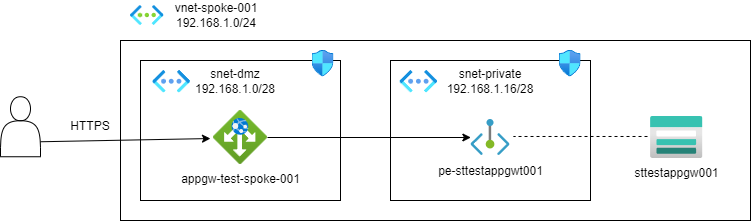

The diagram above was exported from draw.io. Its source (the exported page's mxGraphModel, read from the mxfile embedded in the PNG):
<mxGraphModel dx="1137" dy="779" grid="1" gridSize="10" guides="1" tooltips="1" connect="1" arrows="1" fold="1" page="1" pageScale="1" pageWidth="827" pageHeight="1169" math="0" shadow="0">
  <root>
    <mxCell id="0" />
    <mxCell id="1" parent="0" />
    <mxCell id="2" value="" style="rounded=0;whiteSpace=wrap;html=1;" vertex="1" parent="1">
      <mxGeometry x="170" y="170" width="630" height="180" as="geometry" />
    </mxCell>
    <mxCell id="3" value="" style="rounded=0;whiteSpace=wrap;html=1;" vertex="1" parent="1">
      <mxGeometry x="190" y="190" width="200" height="140" as="geometry" />
    </mxCell>
    <mxCell id="5" value="" style="image;aspect=fixed;html=1;points=[];align=center;fontSize=12;image=img/lib/azure2/networking/Virtual_Networks.svg;" vertex="1" parent="1">
      <mxGeometry x="180" y="135" width="33.5" height="20" as="geometry" />
    </mxCell>
    <mxCell id="6" value="" style="image;aspect=fixed;html=1;points=[];align=center;fontSize=12;image=img/lib/azure2/networking/Network_Security_Groups.svg;" vertex="1" parent="1">
      <mxGeometry x="361.59" y="180" width="21.82" height="26.5" as="geometry" />
    </mxCell>
    <mxCell id="7" value="" style="shape=actor;whiteSpace=wrap;html=1;" vertex="1" parent="1">
      <mxGeometry x="50" y="226.25" width="40" height="60" as="geometry" />
    </mxCell>
    <mxCell id="8" value="" style="endArrow=classic;html=1;exitX=1;exitY=0.75;exitDx=0;exitDy=0;entryX=-0.056;entryY=0.519;entryDx=0;entryDy=0;entryPerimeter=0;" edge="1" parent="1" source="7" target="14">
      <mxGeometry width="50" height="50" relative="1" as="geometry">
        <mxPoint x="150" y="350" as="sourcePoint" />
        <mxPoint x="150" y="280" as="targetPoint" />
      </mxGeometry>
    </mxCell>
    <mxCell id="9" value="HTTPS" style="text;html=1;align=center;verticalAlign=middle;whiteSpace=wrap;rounded=0;" vertex="1" parent="1">
      <mxGeometry x="120" y="241.25" width="40" height="30" as="geometry" />
    </mxCell>
    <mxCell id="10" value="appgw-test-spoke-001" style="text;html=1;align=center;verticalAlign=middle;whiteSpace=wrap;rounded=0;" vertex="1" parent="1">
      <mxGeometry x="217.5" y="294" width="145" height="30" as="geometry" />
    </mxCell>
    <mxCell id="11" value="snet-dmz&lt;br&gt;192.168.1.0/28" style="text;html=1;align=center;verticalAlign=middle;whiteSpace=wrap;rounded=0;" vertex="1" parent="1">
      <mxGeometry x="240" y="196.25" width="90" height="30" as="geometry" />
    </mxCell>
    <mxCell id="12" value="vnet-spoke-001 192.168.1.0/24" style="text;html=1;align=center;verticalAlign=middle;whiteSpace=wrap;rounded=0;" vertex="1" parent="1">
      <mxGeometry x="220.91" y="130" width="90" height="30" as="geometry" />
    </mxCell>
    <mxCell id="13" value="" style="aspect=fixed;html=1;points=[];align=center;image;fontSize=12;image=img/lib/azure2/networking/Virtual_Networks_Classic.svg;" vertex="1" parent="1">
      <mxGeometry x="202.31" y="200" width="37.69" height="22.5" as="geometry" />
    </mxCell>
    <mxCell id="14" value="" style="aspect=fixed;html=1;points=[];align=center;image;fontSize=12;image=img/lib/azure2/networking/Application_Gateways.svg;" vertex="1" parent="1">
      <mxGeometry x="263" y="240" width="54" height="54" as="geometry" />
    </mxCell>
    <mxCell id="15" value="" style="rounded=0;whiteSpace=wrap;html=1;" vertex="1" parent="1">
      <mxGeometry x="440" y="190" width="200" height="140" as="geometry" />
    </mxCell>
    <mxCell id="16" value="" style="image;aspect=fixed;html=1;points=[];align=center;fontSize=12;image=img/lib/azure2/networking/Network_Security_Groups.svg;" vertex="1" parent="1">
      <mxGeometry x="608.73" y="180" width="21.82" height="26.5" as="geometry" />
    </mxCell>
    <mxCell id="17" value="snet-private&lt;br&gt;192.168.1.16/28" style="text;html=1;align=center;verticalAlign=middle;whiteSpace=wrap;rounded=0;" vertex="1" parent="1">
      <mxGeometry x="495" y="196.25" width="90" height="30" as="geometry" />
    </mxCell>
    <mxCell id="18" value="" style="aspect=fixed;html=1;points=[];align=center;image;fontSize=12;image=img/lib/azure2/networking/Virtual_Networks_Classic.svg;" vertex="1" parent="1">
      <mxGeometry x="449.45" y="200" width="37.69" height="22.5" as="geometry" />
    </mxCell>
    <mxCell id="19" value="" style="aspect=fixed;html=1;points=[];align=center;image;fontSize=12;image=img/lib/azure2/networking/Private_Endpoint.svg;" vertex="1" parent="1">
      <mxGeometry x="520.37" y="249" width="39.27" height="36" as="geometry" />
    </mxCell>
    <mxCell id="20" style="edgeStyle=none;html=1;" edge="1" parent="1" source="14" target="19">
      <mxGeometry relative="1" as="geometry" />
    </mxCell>
    <mxCell id="21" value="pe-sttestappgwt001" style="text;html=1;align=center;verticalAlign=middle;whiteSpace=wrap;rounded=0;" vertex="1" parent="1">
      <mxGeometry x="467.5" y="286.25" width="145" height="30" as="geometry" />
    </mxCell>
    <mxCell id="22" value="" style="aspect=fixed;html=1;points=[];align=center;image;fontSize=12;image=img/lib/azure2/storage/Storage_Accounts.svg;" vertex="1" parent="1">
      <mxGeometry x="700" y="246" width="52.5" height="42" as="geometry" />
    </mxCell>
    <mxCell id="23" value="sttestappgw001" style="text;html=1;align=center;verticalAlign=middle;whiteSpace=wrap;rounded=0;" vertex="1" parent="1">
      <mxGeometry x="653.75" y="288" width="145" height="30" as="geometry" />
    </mxCell>
    <mxCell id="24" value="" style="endArrow=none;dashed=1;html=1;entryX=1.086;entryY=0.472;entryDx=0;entryDy=0;entryPerimeter=0;exitX=-0.057;exitY=0.476;exitDx=0;exitDy=0;exitPerimeter=0;" edge="1" parent="1" source="22" target="19">
      <mxGeometry width="50" height="50" relative="1" as="geometry">
        <mxPoint x="620" y="440" as="sourcePoint" />
        <mxPoint x="670" y="390" as="targetPoint" />
      </mxGeometry>
    </mxCell>
  </root>
</mxGraphModel>